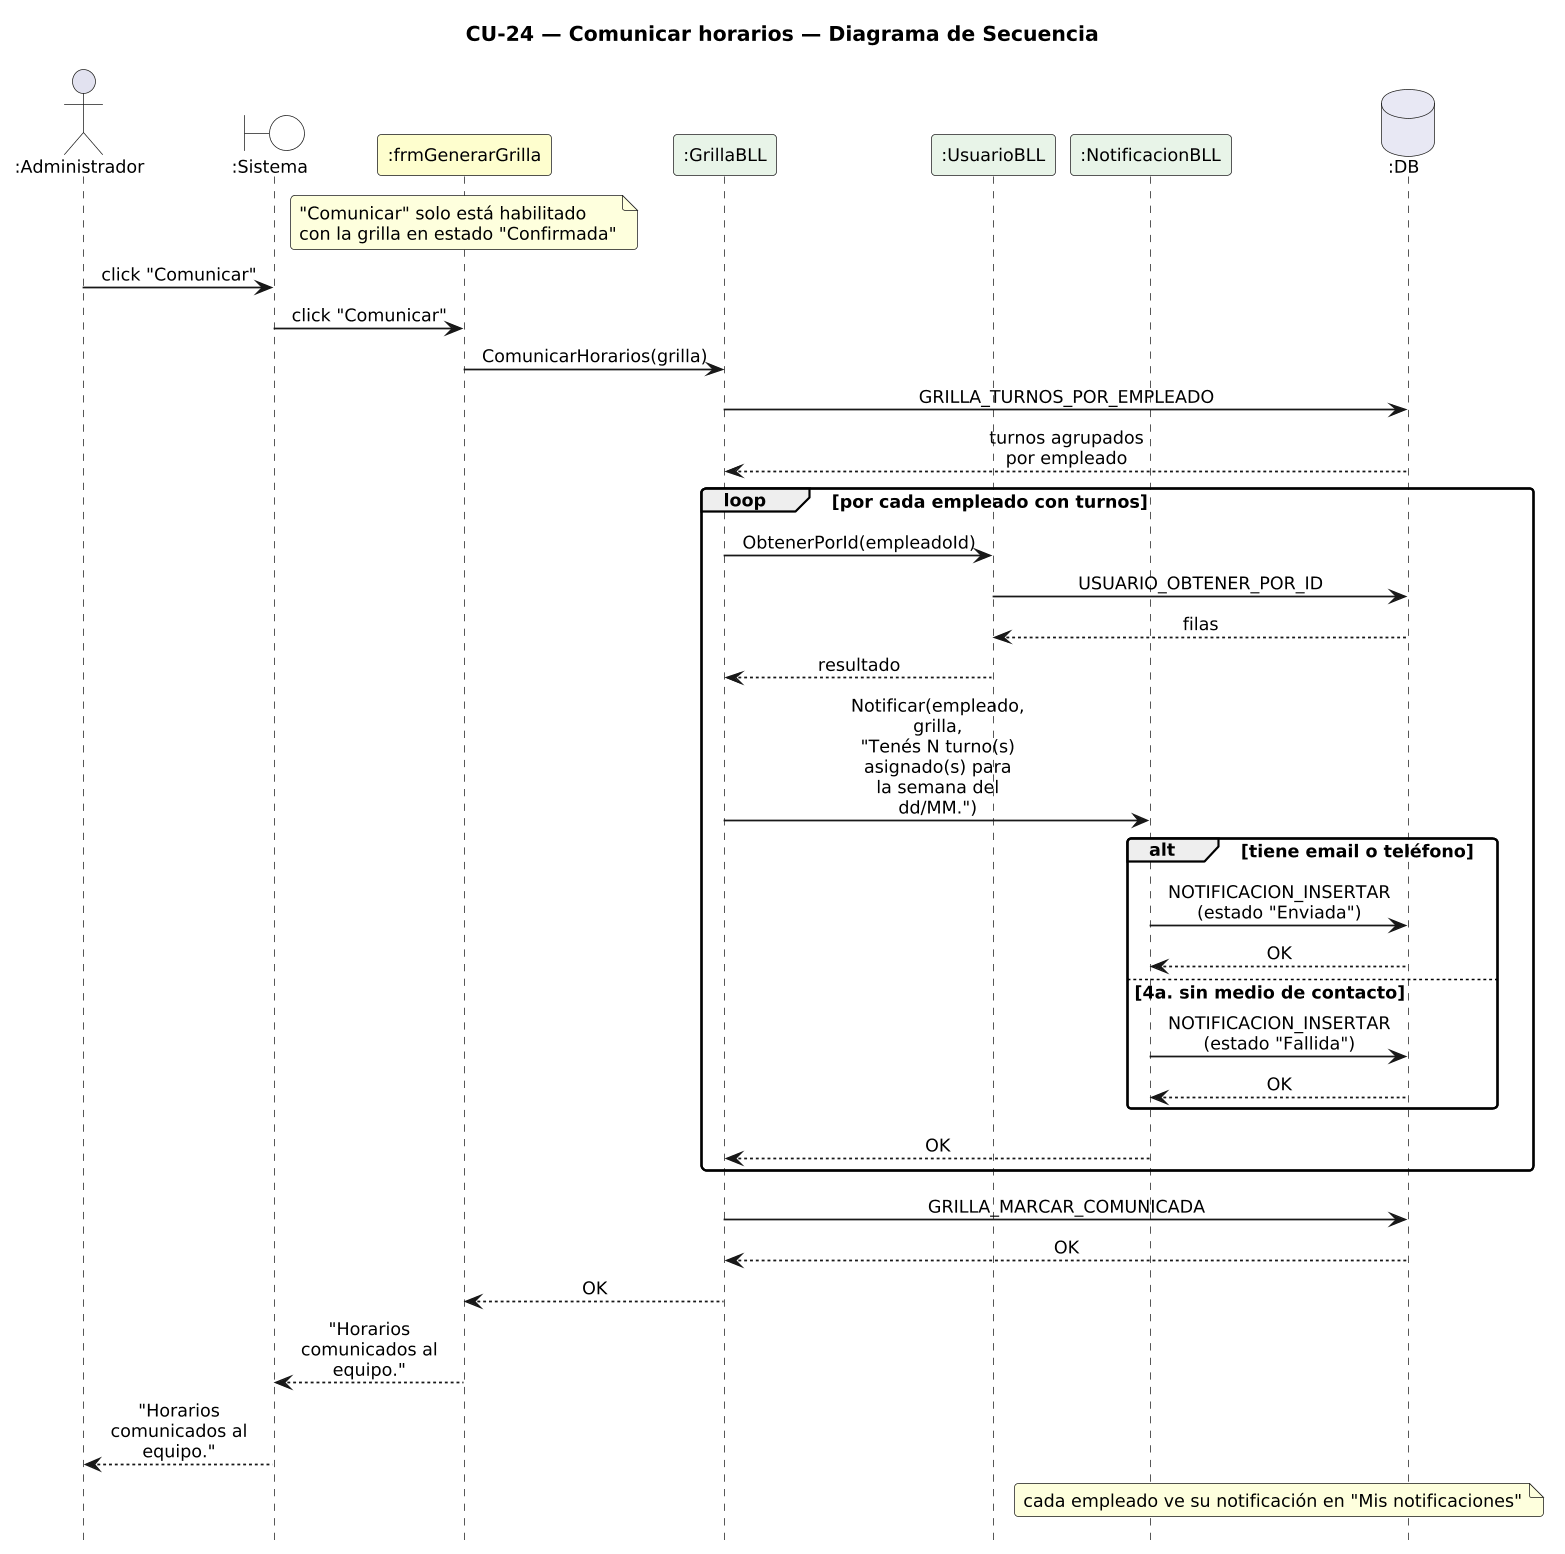

The diagram above was rendered by PlantUML. Its source (embedded in the PNG):
@startuml DiagramaSecuencia_CU24_ComunicarHorarios

title CU-24 — Comunicar horarios — Diagrama de Secuencia

skinparam shadowing false
skinparam roundcorner 6
skinparam sequenceArrowThickness 1.2
skinparam maxMessageSize 115
skinparam sequenceMessageAlign center
skinparam defaultFontSize 12
skinparam dpi 140
hide footbox

actor ":Administrador" as A
boundary ":Sistema" as SYS #FFFFFF
participant ":frmGenerarGrilla" as F #FEFECE
participant ":GrillaBLL" as G #E8F4E8
participant ":UsuarioBLL" as UB #E8F4E8
participant ":NotificacionBLL" as N #E8F4E8
database ":DB" as DB #E8E8F4

note over F : "Comunicar" solo está habilitado\ncon la grilla en estado "Confirmada"
A -> SYS : click "Comunicar"
SYS -> F : click "Comunicar"
F -> G : ComunicarHorarios(grilla)
G -> DB : GRILLA_TURNOS_POR_EMPLEADO
DB --> G : turnos agrupados por empleado
loop por cada empleado con turnos
  G -> UB : ObtenerPorId(empleadoId)
  UB -> DB : USUARIO_OBTENER_POR_ID
  DB --> UB : filas
  UB --> G : resultado
  G -> N : Notificar(empleado, grilla,\n"Tenés N turno(s) asignado(s) para la semana del dd/MM.")
  alt tiene email o teléfono
    N -> DB : NOTIFICACION_INSERTAR (estado "Enviada")
    DB --> N : OK
  else 4a. sin medio de contacto
    N -> DB : NOTIFICACION_INSERTAR (estado "Fallida")
    DB --> N : OK
  end
    N --> G : OK
end
G -> DB : GRILLA_MARCAR_COMUNICADA
DB --> G : OK
G --> F : OK
F --> SYS : "Horarios comunicados al equipo."
SYS --> A : "Horarios comunicados al equipo."
note over N, DB : cada empleado ve su notificación en "Mis notificaciones"

@enduml